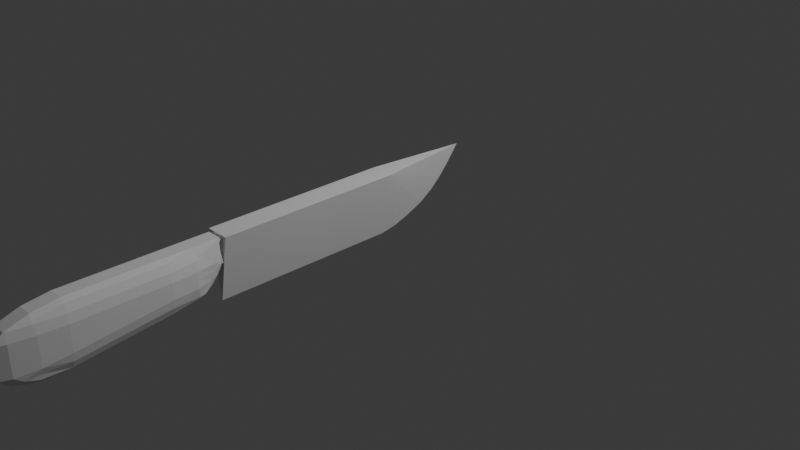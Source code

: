 # Source: knife.blend  (saved by Blender 4.5.91; exported with 4.5.12 LTS)
import bpy
from mathutils import Matrix  # noqa: F401  (used for matrix-valued properties, if any)

bpy.ops.wm.read_factory_settings(use_empty=True)
scene = bpy.context.scene
scene.name = 'Scene'

# ---- collections
col_collection = bpy.data.collections.new('Collection'); scene.collection.children.link(col_collection)

# ---- world
world_world = bpy.data.worlds.new('World'); scene.world = world_world
world_world.use_nodes = True; world_world.node_tree.nodes.clear()
_N = world_world.node_tree.nodes; _L = world_world.node_tree.links
n0 = _N.new('ShaderNodeOutputWorld'); n0.name = 'World Output'; n0.location = (300, 300)
n1 = _N.new('ShaderNodeBackground'); n1.name = 'Background'; n1.location = (10, 300)
n1.inputs[0].default_value = (0.05088, 0.05088, 0.05088, 1.0)
_L.new(n1.outputs[0], n0.inputs[0])
n0.is_active_output = True
world_world.color = (0.05088, 0.05088, 0.05088)
world_world.sun_shadow_jitter_overblur = 0.0

# ---- cameras
cam_camera = bpy.data.cameras.new('Camera')
cam_camera.clip_end = 100.0
cam_camera.ortho_scale = 7.314

# ---- lights
light_light = bpy.data.lights.new('Light', 'POINT')
light_light.energy = 1000.0
light_light.shadow_soft_size = 0.1

# ---- meshes
me_cube_002 = bpy.data.meshes.new('Cube.002')
me_cube_002.from_pydata([(0.0, 2.626, 0.2754), (-0.1252, -2.949, 1.0), (0.0, 2.824, 0.5329), (-0.1252, 1.021, 0.997), (0.0, 1.683, -0.3987), (0.1252, -2.949, 1.0), (0.0, 2.083, -0.2022), (0.1252, 1.0, 1.0), (0.0, 1.0, -0.6002), (0.0, 3.139, 1.0), (0.0, -2.949, -0.6002), (0.0, -2.949, 1.0), (0.0, 1.355, -0.5274), (0.0, 2.984, 0.7583), (0.0, 2.384, 0.02821)], [], [(2, 3, 13), (8, 12, 7), (10, 11, 1), (6, 3, 14), (9, 3, 1, 11), (7, 9, 11, 5), (12, 3, 4), (1, 3, 8, 10), (0, 3, 2), (7, 12, 4), (10, 5, 11), (4, 3, 6), (5, 10, 8, 7), (8, 3, 12), (4, 6, 7), (7, 6, 14, 0), (0, 2, 7), (7, 2, 13), (13, 3, 9), (13, 9, 7), (14, 3, 0)])
_uv = me_cube_002.uv_layers.new(name='UVMap')
_uv.uv.foreach_set('vector', [0.5858, 0.375, 0.625, 0.25, 0.6062, 0.375, 0.375, 0.375, 0.403, 0.375, 0.625, 0.5, 0.375, 0.875, 0.625, 0.875, 0.625, 1.0, 0.4944, 0.375, 0.625, 0.25, 0.5231, 0.375, 0.75, 0.5, 0.875, 0.5, 0.875, 0.75, 0.75, 0.75, 0.625, 0.5, 0.75, 0.5, 0.75, 0.75, 0.625, 0.75, 0.403, 0.375, 0.625, 0.25, 0.437, 0.375, 0.625, 1.0, 0.625, 0.25, 0.375, 0.375, 0.375, 0.875, 0.5522, 0.375, 0.625, 0.25, 0.5858, 0.375, 0.625, 0.5, 0.403, 0.375, 0.437, 0.375, 0.375, 0.875, 0.625, 0.75, 0.625, 0.875, 0.437, 0.375, 0.625, 0.25, 0.4944, 0.375, 0.625, 0.75, 0.375, 0.875, 0.375, 0.375, 0.625, 0.5, 0.375, 0.375, 0.625, 0.25, 0.403, 0.375, 0.437, 0.375, 0.4944, 0.375, 0.625, 0.5, 0.625, 0.5, 0.4944, 0.375, 0.5231, 0.375, 0.5522, 0.375, 0.5522, 0.375, 0.5858, 0.375, 0.625, 0.5, 0.625, 0.5, 0.5858, 0.375, 0.6062, 0.375, 0.6062, 0.375, 0.625, 0.25, 0.625, 0.375, 0.6062, 0.375, 0.625, 0.375, 0.625, 0.5, 0.5231, 0.375, 0.625, 0.25, 0.5522, 0.375])
me_cube_002.update()
me_cube = bpy.data.meshes.new('Cube')
me_cube.from_pydata([(-0.6865, -0.4379, -0.7582), (-0.4379, -0.4379, -0.8612), (-0.4379, -0.6865, -0.8622), (-0.7024, -0.7024, -0.7274), (-0.4379, -0.897, -0.6865), (-0.4379, -1.0, -0.4379), (-0.6865, -0.897, -0.4379), (-0.7024, -0.8233, -0.5964), (-0.897, -0.4379, -0.5477), (-0.7622, -0.6743, -0.5888), (-0.897, -0.6865, -0.4031), (-1.0, -0.4379, -0.3083), (-0.6865, -0.897, 0.4379), (-0.4379, -1.0, 0.4379), (-0.4379, -0.897, 0.6865), (-0.7024, -0.7622, 0.7024), (-0.4379, -0.6865, 0.897), (-0.4379, -0.4379, 1.0), (-0.6865, -0.4379, 0.897), (-0.7024, -0.7024, 0.7622), (-0.897, -0.6865, 0.4379), (-0.7622, -0.7024, 0.7024), (-0.897, -0.4379, 0.6865), (-1.0, -0.4379, 0.4379), (-0.4379, 0.6865, -0.476), (-0.4379, 0.4379, -0.579), (-0.6865, 0.4379, -0.476), (-0.7024, 0.7024, -0.3412), (-0.897, 0.4379, -0.2655), (-1.0, 0.4379, -0.01686), (-0.897, 0.6865, -0.01686), (-0.7622, 0.7024, -0.2814), (-0.4379, 0.859, -0.1836), (-0.7024, 0.7622, -0.2814), (-0.6865, 0.8652, 0.02811), (-0.4379, 0.9153, 0.02113), (-0.6865, 0.4379, 0.897), (-0.4379, 0.4379, 1.0), (-0.4379, 0.6865, 1.0), (-0.7024, 0.7024, 0.7622), (-0.4379, 0.9567, 1.0), (-0.4379, 0.9567, 0.4379), (-0.6865, 0.9259, 0.4379), (-0.7024, 0.7622, 0.7024), (-0.897, 0.4379, 0.6865), (-0.7622, 0.7024, 0.7024), (-0.897, 0.6865, 0.4379), (-1.0, 0.4379, 0.4379), (0.4379, -0.6865, -0.8622), (0.4379, -0.4379, -0.8612), (0.6865, -0.4379, -0.7582), (0.7024, -0.7024, -0.7274), (0.897, -0.4379, -0.5477), (1.0, -0.4379, -0.3083), (0.897, -0.6865, -0.4031), (0.7622, -0.6743, -0.5888), (0.4379, -0.897, -0.6865), (0.7024, -0.8233, -0.5964), (0.6865, -0.897, -0.4379), (0.4379, -1.0, -0.4379), (0.6865, -0.4379, 0.897), (0.4379, -0.4379, 1.0), (0.4379, -0.6865, 0.897), (0.7024, -0.7024, 0.7622), (0.4379, -0.897, 0.6865), (0.4379, -1.0, 0.4379), (0.6865, -0.897, 0.4379), (0.7024, -0.7622, 0.7024), (0.897, -0.4379, 0.6865), (0.7622, -0.7024, 0.7024), (0.897, -0.6865, 0.4379), (1.0, -0.4379, 0.4379), (0.6865, 0.4379, -0.476), (0.4379, 0.4379, -0.579), (0.4379, 0.6865, -0.476), (0.7024, 0.7024, -0.3412), (0.4379, 0.859, -0.1836), (0.4379, 0.9153, 0.02113), (0.6865, 0.8363, 0.02811), (0.7024, 0.7622, -0.2814), (0.897, 0.4379, -0.2655), (0.7622, 0.7024, -0.2814), (0.897, 0.6865, -0.01686), (1.0, 0.4379, -0.01686), (0.4379, 0.6865, 1.0), (0.4379, 0.4379, 1.0), (0.6865, 0.4379, 0.897), (0.7024, 0.7024, 0.7622), (0.897, 0.4379, 0.6865), (1.0, 0.4379, 0.4379), (0.897, 0.6865, 0.4379), (0.7622, 0.7024, 0.7024), (0.4379, 0.9567, 1.0), (0.7024, 0.7622, 0.7024), (0.6865, 0.897, 0.4379), (0.4379, 0.9567, 0.4379), (-0.4379, -1.0, 0.0), (-0.6865, -0.897, 0.0), (-1.0, -0.4379, 0.0), (-0.897, -0.6865, 0.0), (-0.4379, 0.9567, 0.2295), (-0.6865, 0.8955, 0.233), (-1.0, 0.4379, 0.2105), (-0.897, 0.6865, 0.2105), (1.0, 0.4379, 0.2105), (0.897, 0.6865, 0.2105), (0.4379, 0.9567, 0.2295), (0.6865, 0.8667, 0.233), (0.4379, -1.0, 0.0), (0.6865, -0.897, 0.0), (1.0, -0.4379, 0.0), (0.897, -0.6865, 0.0)], [], [(98, 23, 47, 102), (86, 60, 68, 88), (74, 24, 32, 76), (15, 19, 21), (39, 43, 45), (25, 73, 49, 1), (62, 16, 14, 64), (101, 34, 30, 103), (38, 84, 92, 40), (50, 72, 80, 52), (75, 79, 81), (105, 82, 78, 107), (3, 7, 9), (108, 65, 13, 96), (85, 37, 17, 61), (100, 41, 95, 106), (27, 31, 33), (51, 55, 57), (87, 91, 93), (109, 58, 54, 111), (63, 67, 69), (104, 89, 71, 110), (97, 12, 20, 99), (18, 36, 44, 22), (2, 48, 56, 4), (0, 1, 2, 3), (4, 5, 6, 7), (8, 9, 10, 11), (12, 13, 14, 15), (16, 17, 18, 19), (20, 21, 22, 23), (24, 25, 26, 27), (28, 29, 30, 31), (32, 33, 34, 35), (36, 37, 38, 39), (40, 41, 42, 43), (44, 45, 46, 47), (48, 49, 50, 51), (52, 53, 54, 55), (56, 57, 58, 59), (60, 61, 62, 63), (64, 65, 66, 67), (68, 69, 70, 71), (72, 73, 74, 75), (76, 77, 78, 79), (80, 81, 82, 83), (84, 85, 86, 87), (88, 89, 90, 91), (92, 93, 94, 95), (8, 0, 3, 9), (2, 4, 7, 3), (6, 10, 9, 7), (20, 12, 15, 21), (14, 16, 19, 15), (18, 22, 21, 19), (32, 24, 27, 33), (26, 28, 31, 27), (30, 34, 33, 31), (44, 36, 39, 45), (38, 40, 43, 39), (42, 46, 45, 43), (56, 48, 51, 57), (50, 52, 55, 51), (54, 58, 57, 55), (68, 60, 63, 69), (62, 64, 67, 63), (66, 70, 69, 67), (80, 72, 75, 81), (74, 76, 79, 75), (78, 82, 81, 79), (92, 84, 87, 93), (86, 88, 91, 87), (90, 94, 93, 91), (25, 1, 0, 26), (11, 29, 28, 8), (96, 13, 12, 97), (98, 11, 10, 99), (17, 37, 36, 18), (47, 23, 22, 44), (100, 35, 34, 101), (102, 47, 46, 103), (73, 25, 24, 74), (35, 77, 76, 32), (37, 85, 84, 38), (95, 41, 40, 92), (104, 83, 82, 105), (106, 95, 94, 107), (49, 73, 72, 50), (83, 53, 52, 80), (85, 61, 60, 86), (71, 89, 88, 68), (108, 59, 58, 109), (110, 71, 70, 111), (1, 49, 48, 2), (59, 5, 4, 56), (61, 17, 16, 62), (13, 65, 64, 14), (26, 0, 8, 28), (53, 110, 111, 54), (65, 108, 109, 66), (77, 106, 107, 78), (89, 104, 105, 90), (29, 102, 103, 30), (41, 100, 101, 42), (23, 98, 99, 20), (5, 96, 97, 6), (6, 97, 99, 10), (83, 104, 110, 53), (66, 109, 111, 70), (35, 100, 106, 77), (59, 108, 96, 5), (90, 105, 107, 94), (42, 101, 103, 46), (11, 98, 102, 29)])
_uv = me_cube.uv_layers.new(name='UVMap')
_uv.uv.foreach_set('vector', [0.5, 0.07027, 0.5547, 0.07027, 0.5547, 0.1797, 0.5, 0.1797, 0.6513, 0.5703, 0.6513, 0.6797, 0.5987, 0.6797, 0.5987, 0.5703, 0.3047, 0.5392, 0.1953, 0.5392, 0.1953, 0.5129, 0.3047, 0.5129, 0.5878, 0.02973, 0.5953, 0.0372, 0.5878, 0.0372, 0.5953, 0.2128, 0.5878, 0.2203, 0.5878, 0.2128, 0.1953, 0.5703, 0.3047, 0.5703, 0.3047, 0.6797, 0.1953, 0.6797, 0.6121, 0.8203, 0.6121, 0.9297, 0.5858, 0.9297, 0.5858, 0.8203, 0.5, 0.2763, 0.4453, 0.2763, 0.4453, 0.2237, 0.5, 0.2237, 0.6121, 0.3203, 0.6121, 0.4297, 0.5858, 0.4297, 0.5858, 0.3203, 0.3487, 0.6797, 0.3487, 0.5703, 0.4013, 0.5703, 0.4013, 0.6797, 0.3378, 0.5372, 0.3378, 0.5297, 0.3453, 0.5372, 0.5, 0.5263, 0.4453, 0.5263, 0.4453, 0.4737, 0.5, 0.4737, 0.1622, 0.7128, 0.1622, 0.7203, 0.1547, 0.7128, 0.5, 0.8203, 0.5547, 0.8203, 0.5547, 0.9297, 0.5, 0.9297, 0.6953, 0.5703, 0.8047, 0.5703, 0.8047, 0.6797, 0.6953, 0.6797, 0.5, 0.3203, 0.5547, 0.3203, 0.5547, 0.4297, 0.5, 0.4297, 0.1622, 0.5372, 0.1547, 0.5372, 0.1622, 0.5297, 0.3378, 0.7128, 0.3453, 0.7128, 0.3378, 0.7203, 0.5953, 0.4628, 0.5878, 0.4703, 0.5878, 0.4628, 0.5, 0.7763, 0.4453, 0.7763, 0.4453, 0.7237, 0.5, 0.7237, 0.5953, 0.7872, 0.5878, 0.7872, 0.5878, 0.7797, 0.5, 0.5703, 0.5547, 0.5703, 0.5547, 0.6797, 0.5, 0.6797, 0.5, 0.01287, 0.5547, 0.01287, 0.5547, 0.03919, 0.5, 0.03919, 0.6121, 0.07027, 0.6121, 0.1797, 0.5858, 0.1797, 0.5858, 0.07027, 0.1953, 0.7108, 0.3047, 0.7108, 0.3047, 0.7371, 0.1953, 0.7371, 0.1642, 0.6797, 0.1953, 0.6797, 0.1953, 0.7108, 0.1622, 0.7128, 0.1771, 0.7371, 0.1771, 0.75, 0.1642, 0.7371, 0.1622, 0.7203, 0.1379, 0.6979, 0.1547, 0.7128, 0.1379, 0.7108, 0.125, 0.6979, 0.5547, 0.01287, 0.5547, 0.0, 0.5729, 0.0, 0.5729, 0.0223, 0.6121, 0.03919, 0.625, 0.05206, 0.6121, 0.05206, 0.5953, 0.0372, 0.5547, 0.03919, 0.5878, 0.0372, 0.5858, 0.07027, 0.5547, 0.07027, 0.1953, 0.5392, 0.1953, 0.5703, 0.1642, 0.5703, 0.1622, 0.5372, 0.1379, 0.5703, 0.125, 0.5703, 0.125, 0.5521, 0.1473, 0.5521, 0.1771, 0.5129, 0.1622, 0.5297, 0.1642, 0.5129, 0.1771, 0.5, 0.6121, 0.1797, 0.625, 0.1797, 0.625, 0.1979, 0.6027, 0.1979, 0.5729, 0.3021, 0.5547, 0.3021, 0.5547, 0.2763, 0.5729, 0.2575, 0.5729, 0.1797, 0.5729, 0.1979, 0.5547, 0.1979, 0.5547, 0.1797, 0.3047, 0.6979, 0.3047, 0.6797, 0.3229, 0.6797, 0.3229, 0.6979, 0.3621, 0.6979, 0.375, 0.6979, 0.3621, 0.7108, 0.3453, 0.7128, 0.3047, 0.7371, 0.3229, 0.7277, 0.3229, 0.75, 0.3047, 0.75, 0.625, 0.8021, 0.625, 0.8203, 0.6121, 0.8203, 0.6027, 0.8021, 0.5729, 0.8203, 0.5547, 0.8203, 0.5547, 0.8021, 0.5729, 0.8021, 0.5729, 0.6979, 0.5729, 0.7425, 0.5547, 0.7237, 0.5547, 0.6979, 0.3229, 0.5703, 0.3047, 0.5703, 0.3047, 0.5521, 0.3229, 0.5521, 0.3047, 0.5129, 0.3047, 0.5, 0.3229, 0.5, 0.3229, 0.5223, 0.4013, 0.5703, 0.3825, 0.5521, 0.4271, 0.5521, 0.4271, 0.5703, 0.6121, 0.4297, 0.625, 0.4297, 0.625, 0.4479, 0.6027, 0.4479, 0.5729, 0.5521, 0.5547, 0.5521, 0.5547, 0.5263, 0.5729, 0.5075, 0.5729, 0.4297, 0.5729, 0.4479, 0.5547, 0.4479, 0.5547, 0.4297, 0.1379, 0.6797, 0.1642, 0.6797, 0.1622, 0.7128, 0.1547, 0.7128, 0.1953, 0.7108, 0.1953, 0.7371, 0.1622, 0.7203, 0.1622, 0.7128, 0.1642, 0.7371, 0.1379, 0.7108, 0.1547, 0.7128, 0.1622, 0.7203, 0.5547, 0.03919, 0.5547, 0.01287, 0.5878, 0.02973, 0.5878, 0.0372, 0.5858, 0.01287, 0.6121, 0.03919, 0.5953, 0.0372, 0.5878, 0.02973, 0.6121, 0.07027, 0.5858, 0.07027, 0.5878, 0.0372, 0.5953, 0.0372, 0.1953, 0.5129, 0.1953, 0.5392, 0.1622, 0.5372, 0.1622, 0.5297, 0.1642, 0.5703, 0.1379, 0.5703, 0.1547, 0.5372, 0.1622, 0.5372, 0.1379, 0.5392, 0.1642, 0.5129, 0.1622, 0.5297, 0.1547, 0.5372, 0.5858, 0.1797, 0.6121, 0.1797, 0.5953, 0.2128, 0.5878, 0.2128, 0.6121, 0.2108, 0.5858, 0.2371, 0.5878, 0.2203, 0.5953, 0.2128, 0.5547, 0.2763, 0.5547, 0.2237, 0.5729, 0.2425, 0.5729, 0.2575, 0.3047, 0.7371, 0.3047, 0.7108, 0.3378, 0.7128, 0.3378, 0.7203, 0.3358, 0.6979, 0.3621, 0.6979, 0.3453, 0.7128, 0.3378, 0.7128, 0.3621, 0.7108, 0.3358, 0.7371, 0.3378, 0.7203, 0.3453, 0.7128, 0.5858, 0.7629, 0.6121, 0.7892, 0.5953, 0.7872, 0.5878, 0.7797, 0.6121, 0.8203, 0.5858, 0.8203, 0.5878, 0.7872, 0.5953, 0.7872, 0.5547, 0.7763, 0.5547, 0.7237, 0.5729, 0.7425, 0.5729, 0.7575, 0.4013, 0.5703, 0.3487, 0.5703, 0.3675, 0.5521, 0.3825, 0.5521, 0.3047, 0.5392, 0.3047, 0.5129, 0.3378, 0.5297, 0.3378, 0.5372, 0.3358, 0.5129, 0.3621, 0.5392, 0.3453, 0.5372, 0.3378, 0.5297, 0.5858, 0.4297, 0.6121, 0.4297, 0.5953, 0.4628, 0.5878, 0.4628, 0.6513, 0.5703, 0.5987, 0.5703, 0.6175, 0.5521, 0.6325, 0.5521, 0.5547, 0.5263, 0.5547, 0.4737, 0.5729, 0.4925, 0.5729, 0.5075, 0.1953, 0.5703, 0.1953, 0.6797, 0.1642, 0.6797, 0.1642, 0.5703, 0.125, 0.6797, 0.125, 0.5703, 0.1379, 0.5703, 0.1379, 0.6797, 0.5, 0.0, 0.5547, 0.0, 0.5547, 0.01287, 0.5, 0.01287, 0.5, 0.07027, 0.4453, 0.07027, 0.4453, 0.03919, 0.5, 0.03919, 0.625, 0.07027, 0.625, 0.1797, 0.6121, 0.1797, 0.6121, 0.07027, 0.5547, 0.1797, 0.5547, 0.07027, 0.5858, 0.07027, 0.5858, 0.1797, 0.5, 0.3203, 0.4453, 0.3203, 0.4453, 0.2763, 0.5, 0.2763, 0.5, 0.1797, 0.5547, 0.1797, 0.5547, 0.2237, 0.5, 0.2237, 0.3047, 0.5703, 0.1953, 0.5703, 0.1953, 0.5392, 0.3047, 0.5392, 0.1953, 0.5, 0.3047, 0.5, 0.3047, 0.5129, 0.1953, 0.5129, 0.625, 0.3203, 0.625, 0.4297, 0.6121, 0.4297, 0.6121, 0.3203, 0.5547, 0.4297, 0.5547, 0.3203, 0.5858, 0.3203, 0.5858, 0.4297, 0.5, 0.5703, 0.4453, 0.5703, 0.4453, 0.5263, 0.5, 0.5263, 0.5, 0.4297, 0.5547, 0.4297, 0.5547, 0.4737, 0.5, 0.4737, 0.3047, 0.6797, 0.3047, 0.5703, 0.3487, 0.5703, 0.3487, 0.6797, 0.4453, 0.5703, 0.4453, 0.6797, 0.4013, 0.6797, 0.4013, 0.5703, 0.6953, 0.5703, 0.6953, 0.6797, 0.6513, 0.6797, 0.6513, 0.5703, 0.5547, 0.6797, 0.5547, 0.5703, 0.5987, 0.5703, 0.5987, 0.6797, 0.5, 0.8203, 0.4453, 0.8203, 0.4453, 0.7763, 0.5, 0.7763, 0.5, 0.6797, 0.5547, 0.6797, 0.5547, 0.7237, 0.5, 0.7237, 0.1953, 0.6797, 0.3047, 0.6797, 0.3047, 0.7108, 0.1953, 0.7108, 0.3047, 0.75, 0.1953, 0.75, 0.1953, 0.7371, 0.3047, 0.7371, 0.625, 0.8203, 0.625, 0.9297, 0.6121, 0.9297, 0.6121, 0.8203, 0.5547, 0.9297, 0.5547, 0.8203, 0.5858, 0.8203, 0.5858, 0.9297, 0.1642, 0.5703, 0.1642, 0.6797, 0.1379, 0.6797, 0.1379, 0.5703, 0.4453, 0.6797, 0.5, 0.6797, 0.5, 0.7237, 0.4453, 0.7237, 0.5547, 0.8203, 0.5, 0.8203, 0.5, 0.7763, 0.5547, 0.7763, 0.4453, 0.4297, 0.5, 0.4297, 0.5, 0.4737, 0.4453, 0.4737, 0.5547, 0.5703, 0.5, 0.5703, 0.5, 0.5263, 0.5547, 0.5263, 0.4453, 0.1797, 0.5, 0.1797, 0.5, 0.2237, 0.4453, 0.2237, 0.5547, 0.3203, 0.5, 0.3203, 0.5, 0.2763, 0.5547, 0.2763, 0.5547, 0.07027, 0.5, 0.07027, 0.5, 0.03919, 0.5547, 0.03919, 0.4453, 0.0, 0.5, 0.0, 0.5, 0.01287, 0.4453, 0.01287, 0.4453, 0.01287, 0.5, 0.01287, 0.5, 0.03919, 0.4453, 0.03919, 0.4453, 0.5703, 0.5, 0.5703, 0.5, 0.6797, 0.4453, 0.6797, 0.5547, 0.7763, 0.5, 0.7763, 0.5, 0.7237, 0.5547, 0.7237, 0.4453, 0.3203, 0.5, 0.3203, 0.5, 0.4297, 0.4453, 0.4297, 0.4453, 0.8203, 0.5, 0.8203, 0.5, 0.9297, 0.4453, 0.9297, 0.5547, 0.5263, 0.5, 0.5263, 0.5, 0.4737, 0.5547, 0.4737, 0.5547, 0.2763, 0.5, 0.2763, 0.5, 0.2237, 0.5547, 0.2237, 0.4453, 0.07027, 0.5, 0.07027, 0.5, 0.1797, 0.4453, 0.1797])
me_cube.update()
me_cube_001 = bpy.data.meshes.new('Cube.001')
me_cube_001.from_pydata([(-1.0, -1.0, -1.0), (-1.0, -1.0, 1.0), (-1.0, 1.0, -1.0), (-1.0, 1.0, 1.0), (1.0, -1.0, -1.0), (1.0, -1.0, 1.0), (1.0, 1.0, -1.0), (1.0, 1.0, 1.0)], [], [(0, 1, 3, 2), (2, 3, 7, 6), (6, 7, 5, 4), (4, 5, 1, 0), (2, 6, 4, 0), (7, 3, 1, 5)])
_uv = me_cube_001.uv_layers.new(name='UVMap')
_uv.uv.foreach_set('vector', [0.375, 0.0, 0.625, 0.0, 0.625, 0.25, 0.375, 0.25, 0.375, 0.25, 0.625, 0.25, 0.625, 0.5, 0.375, 0.5, 0.375, 0.5, 0.625, 0.5, 0.625, 0.75, 0.375, 0.75, 0.375, 0.75, 0.625, 0.75, 0.625, 1.0, 0.375, 1.0, 0.125, 0.5, 0.375, 0.5, 0.375, 0.75, 0.125, 0.75, 0.625, 0.5, 0.875, 0.5, 0.875, 0.75, 0.625, 0.75])
me_cube_001.update()

# ---- objects
ob_light = bpy.data.objects.new('Light', light_light)
ob_camera = bpy.data.objects.new('Camera', cam_camera)
ob_cube = bpy.data.objects.new('Cube', me_cube_002)
ob_cube_001 = bpy.data.objects.new('Cube.001', me_cube)
ob_cube_002 = bpy.data.objects.new('Cube.002', me_cube_001)

# ---- transforms, parenting, visibility, modifiers, constraints
ob_light.location = (4.076, 1.005, 5.904)
ob_light.rotation_euler = (0.6503, 0.05522, 1.866)
ob_light.lock_rotations_4d = False
ob_light.empty_display_type = 'ARROWS'
ob_light.color = (0.0, 0.0, 0.0, 0.0)
ob_light.lineart.crease_threshold = 0.0
ob_camera.location = (7.359, -6.926, 4.958)
ob_camera.rotation_euler = (1.109, 0.0, 0.8149)
ob_camera.lock_rotations_4d = False
ob_camera.empty_display_type = 'ARROWS'
ob_camera.color = (0.0, 0.0, 0.0, 0.0)
ob_camera.display_type = 'WIRE'
ob_camera.lineart.crease_threshold = 0.0
ob_cube.location = (0.0, -0.7261, 0.1711)
ob_cube.scale = (1.0, 0.491, 0.4235)
ob_cube_001.location = (0.0, -3.234, 0.2317)
ob_cube_001.scale = (0.1718, 1.074, 0.3584)
ob_cube_002.location = (0.0, -2.22, 0.4489)
ob_cube_002.scale = (0.07179, 0.1903, 0.1202)

# ---- collection membership
col_collection.objects.link(ob_light)
col_collection.objects.link(ob_camera)
col_collection.objects.link(ob_cube)
col_collection.objects.link(ob_cube_001)
col_collection.objects.link(ob_cube_002)

# ---- scene / render settings (as saved in the file)
scene.camera = ob_camera
scene.frame_start = 1; scene.frame_end = 250; scene.frame_set(1)
scene.render.engine = 'BLENDER_EEVEE_NEXT'
bpy.context.view_layer.update()

